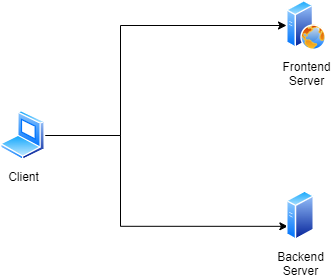

The diagram above was exported from draw.io. Its source (the exported page's mxGraphModel, read from the mxfile embedded in the PNG):
<mxGraphModel dx="868" dy="482" grid="1" gridSize="10" guides="1" tooltips="1" connect="1" arrows="1" fold="1" page="1" pageScale="1" pageWidth="850" pageHeight="1100" math="0" shadow="0">
  <root>
    <mxCell id="0" />
    <mxCell id="1" parent="0" />
    <mxCell id="SQFgNiUrA7QySIB1ZL6a-4" style="edgeStyle=orthogonalEdgeStyle;rounded=0;orthogonalLoop=1;jettySize=auto;html=1;" edge="1" parent="1" source="SQFgNiUrA7QySIB1ZL6a-1" target="SQFgNiUrA7QySIB1ZL6a-2">
      <mxGeometry relative="1" as="geometry">
        <Array as="points">
          <mxPoint x="160" y="105" />
        </Array>
      </mxGeometry>
    </mxCell>
    <mxCell id="SQFgNiUrA7QySIB1ZL6a-5" style="edgeStyle=orthogonalEdgeStyle;rounded=0;orthogonalLoop=1;jettySize=auto;html=1;entryX=0;entryY=0.75;entryDx=0;entryDy=0;" edge="1" parent="1" source="SQFgNiUrA7QySIB1ZL6a-1" target="SQFgNiUrA7QySIB1ZL6a-3">
      <mxGeometry relative="1" as="geometry">
        <Array as="points">
          <mxPoint x="160" y="215" />
          <mxPoint x="160" y="305" />
          <mxPoint x="327" y="305" />
        </Array>
      </mxGeometry>
    </mxCell>
    <mxCell id="SQFgNiUrA7QySIB1ZL6a-1" value="Client" style="aspect=fixed;perimeter=ellipsePerimeter;html=1;align=center;shadow=0;dashed=0;spacingTop=3;image;image=img/lib/active_directory/laptop_client.svg;" vertex="1" parent="1">
      <mxGeometry x="40" y="190" width="45" height="50" as="geometry" />
    </mxCell>
    <mxCell id="SQFgNiUrA7QySIB1ZL6a-2" value="Frontend&lt;br&gt;Server" style="aspect=fixed;perimeter=ellipsePerimeter;html=1;align=center;shadow=0;dashed=0;spacingTop=3;image;image=img/lib/active_directory/web_server.svg;" vertex="1" parent="1">
      <mxGeometry x="326" y="80" width="40" height="50" as="geometry" />
    </mxCell>
    <mxCell id="SQFgNiUrA7QySIB1ZL6a-3" value="Backend&lt;br&gt;Server" style="aspect=fixed;perimeter=ellipsePerimeter;html=1;align=center;shadow=0;dashed=0;spacingTop=3;image;image=img/lib/active_directory/generic_server.svg;" vertex="1" parent="1">
      <mxGeometry x="326" y="270" width="28.000000000000004" height="50" as="geometry" />
    </mxCell>
  </root>
</mxGraphModel>